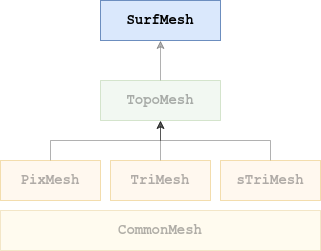

The diagram above was exported from draw.io. Its source (the exported page's mxGraphModel, read from the mxfile embedded in the PNG):
<mxGraphModel dx="782" dy="1132" grid="1" gridSize="10" guides="1" tooltips="1" connect="1" arrows="1" fold="1" page="1" pageScale="1" pageWidth="827" pageHeight="1169" math="0" shadow="0">
  <root>
    <mxCell id="0" />
    <mxCell id="1" parent="0" />
    <mxCell id="O5oyaO8O334wu2D4ZB0o-7" value="" style="edgeStyle=orthogonalEdgeStyle;rounded=0;orthogonalLoop=1;jettySize=auto;html=1;shadow=0;comic=0;opacity=30;textOpacity=30;" parent="1" source="O5oyaO8O334wu2D4ZB0o-1" target="O5oyaO8O334wu2D4ZB0o-6" edge="1">
      <mxGeometry relative="1" as="geometry" />
    </mxCell>
    <mxCell id="O5oyaO8O334wu2D4ZB0o-1" value="&lt;b&gt;&lt;font style=&quot;font-size: 14px&quot;&gt;PixMesh&lt;/font&gt;&lt;/b&gt;" style="rounded=0;whiteSpace=wrap;html=1;fillColor=#ffe6cc;strokeColor=#d79b00;fontFamily=Courier New;shadow=0;comic=0;opacity=30;textOpacity=30;" parent="1" vertex="1">
      <mxGeometry x="260" y="320" width="100" height="40" as="geometry" />
    </mxCell>
    <mxCell id="J896xh12zkBddguOuqT6-7" style="edgeStyle=orthogonalEdgeStyle;rounded=0;orthogonalLoop=1;jettySize=auto;html=1;entryX=0.5;entryY=1;entryDx=0;entryDy=0;shadow=0;comic=0;opacity=30;textOpacity=30;" parent="1" source="O5oyaO8O334wu2D4ZB0o-6" target="J896xh12zkBddguOuqT6-6" edge="1">
      <mxGeometry relative="1" as="geometry" />
    </mxCell>
    <mxCell id="O5oyaO8O334wu2D4ZB0o-6" value="&lt;b&gt;&lt;font style=&quot;font-size: 14px&quot;&gt;TopoMesh&lt;/font&gt;&lt;/b&gt;" style="rounded=0;whiteSpace=wrap;html=1;fillColor=#d5e8d4;strokeColor=#82b366;fontFamily=Courier New;shadow=0;comic=0;opacity=30;textOpacity=30;" parent="1" vertex="1">
      <mxGeometry x="360" y="240" width="120" height="40" as="geometry" />
    </mxCell>
    <mxCell id="J896xh12zkBddguOuqT6-3" style="edgeStyle=orthogonalEdgeStyle;rounded=0;orthogonalLoop=1;jettySize=auto;html=1;exitX=0.5;exitY=0;exitDx=0;exitDy=0;entryX=0.5;entryY=1;entryDx=0;entryDy=0;shadow=0;comic=0;opacity=30;textOpacity=30;" parent="1" source="J896xh12zkBddguOuqT6-1" target="O5oyaO8O334wu2D4ZB0o-6" edge="1">
      <mxGeometry relative="1" as="geometry" />
    </mxCell>
    <mxCell id="J896xh12zkBddguOuqT6-1" value="&lt;div style=&quot;font-size: 14px&quot;&gt;&lt;font style=&quot;font-size: 14px&quot;&gt;&lt;b&gt;&lt;font style=&quot;font-size: 14px&quot;&gt;TriMesh&lt;/font&gt;&lt;/b&gt;&lt;/font&gt;&lt;/div&gt;" style="rounded=0;whiteSpace=wrap;html=1;fillColor=#ffe6cc;strokeColor=#d79b00;fontFamily=Courier New;shadow=0;comic=0;opacity=30;textOpacity=30;" parent="1" vertex="1">
      <mxGeometry x="370" y="320" width="100" height="40" as="geometry" />
    </mxCell>
    <mxCell id="J896xh12zkBddguOuqT6-4" style="edgeStyle=orthogonalEdgeStyle;rounded=0;orthogonalLoop=1;jettySize=auto;html=1;entryX=0.5;entryY=1;entryDx=0;entryDy=0;shadow=0;comic=0;opacity=30;textOpacity=30;" parent="1" source="J896xh12zkBddguOuqT6-2" target="O5oyaO8O334wu2D4ZB0o-6" edge="1">
      <mxGeometry relative="1" as="geometry" />
    </mxCell>
    <mxCell id="J896xh12zkBddguOuqT6-2" value="&lt;b&gt;&lt;font style=&quot;font-size: 14px&quot;&gt;sTriMesh&lt;/font&gt;&lt;/b&gt;" style="rounded=0;whiteSpace=wrap;html=1;fillColor=#ffe6cc;strokeColor=#d79b00;fontFamily=Courier New;shadow=0;comic=0;opacity=30;textOpacity=30;" parent="1" vertex="1">
      <mxGeometry x="480" y="320" width="100" height="40" as="geometry" />
    </mxCell>
    <mxCell id="J896xh12zkBddguOuqT6-6" value="&lt;b&gt;&lt;font style=&quot;font-size: 14px&quot;&gt;SurfMesh&lt;/font&gt;&lt;/b&gt;" style="rounded=0;whiteSpace=wrap;html=1;fillColor=#dae8fc;strokeColor=#6c8ebf;fontFamily=Courier New;shadow=0;comic=0;" parent="1" vertex="1">
      <mxGeometry x="360" y="160" width="120" height="40" as="geometry" />
    </mxCell>
    <mxCell id="J896xh12zkBddguOuqT6-8" value="&lt;b&gt;&lt;font style=&quot;font-size: 14px&quot;&gt;CommonMesh&lt;/font&gt;&lt;/b&gt;" style="rounded=0;whiteSpace=wrap;html=1;fillColor=#fff2cc;strokeColor=#d6b656;fontFamily=Courier New;glass=0;shadow=0;comic=0;opacity=30;textOpacity=30;" parent="1" vertex="1">
      <mxGeometry x="260" y="370" width="320" height="40" as="geometry" />
    </mxCell>
  </root>
</mxGraphModel>